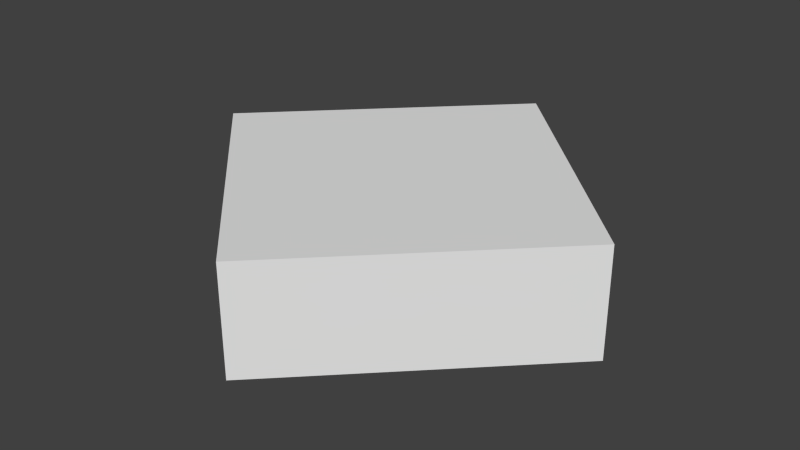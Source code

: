 # Source: shotcollider.blend  (saved by Blender 2.76.0; exported with 4.5.12 LTS)
import bpy
from mathutils import Matrix  # noqa: F401  (used for matrix-valued properties, if any)

bpy.ops.wm.read_factory_settings(use_empty=True)
scene = bpy.context.scene
scene.name = 'Scene'

# ---- collections
col_collection_1 = bpy.data.collections.new('Collection 1'); scene.collection.children.link(col_collection_1)

# ---- world
world_world = bpy.data.worlds.new('World'); scene.world = world_world
world_world.color = (0.05088, 0.05088, 0.05088)
world_world.use_sun_shadow = False
world_world.sun_shadow_jitter_overblur = 0.0
world_world.cycles.sampling_method = 'MANUAL'
world_world.cycles.sample_map_resolution = 256

# ---- meshes
me_cube_002 = bpy.data.meshes.new('Cube.002')
me_cube_002.from_pydata([(0.0, 0.1, 0.0), (0.1, 0.0, 0.0), (-0.1, 0.0, 0.0), (0.0, -0.1, 0.0), (0.0, 0.1, -0.05), (0.1, 0.0, -0.05), (-0.1, 0.0, -0.05), (0.0, -0.1, -0.05)], [], [(2, 3, 1, 0), (6, 4, 5, 7), (3, 2, 6, 7), (0, 1, 5, 4), (2, 0, 4, 6), (1, 3, 7, 5)])
me_cube_002.use_remesh_preserve_volume = False
me_cube_002.use_remesh_preserve_attributes = False
me_cube_002.use_mirror_vertex_groups = False
me_cube_002.update()

# ---- objects
ob_cube = bpy.data.objects.new('Cube', me_cube_002)

# ---- transforms, parenting, visibility, modifiers, constraints
ob_cube.location = (0.0, 0.0, 0.0)
ob_cube.lock_rotation = (True, True, False)
ob_cube.lineart.crease_threshold = 0.0

# ---- collection membership
col_collection_1.objects.link(ob_cube)

# ---- scene / render settings (as saved in the file)
scene.frame_start = 1; scene.frame_end = 250; scene.frame_set(1)
scene.render.engine = 'BLENDER_EEVEE_NEXT'
scene.render.resolution_percentage = 50
scene.render.dither_intensity = 0.0
scene.cycles.use_denoising = False
scene.cycles.samples = 10
scene.cycles.sampling_pattern = 'TABULATED_SOBOL'
scene.cycles.light_sampling_threshold = 0.0
scene.cycles.use_adaptive_sampling = False
scene.cycles.use_light_tree = False
scene.cycles.blur_glossy = 0.0
scene.cycles.pixel_filter_type = 'GAUSSIAN'
scene.cycles.sample_clamp_indirect = 0.0
scene.view_settings.view_transform = 'Standard'
bpy.context.view_layer.update()

# ---- added for rendering (the .blend has no active camera and no usable light): camera, sun
cam_auto = bpy.data.cameras.new('AutoCamera')
cam_auto.lens = 50.0
cam_auto.sensor_width = 36.0
cam_auto.clip_end = 1000.0
ob_auto_camera = bpy.data.objects.new('AutoCamera', cam_auto)
scene.collection.objects.link(ob_auto_camera)
ob_auto_camera.location = (0.265751, -0.318901, 0.1876)
ob_auto_camera.rotation_euler = (1.09748, -7.21219e-08, 0.694738)
scene.camera = ob_auto_camera
light_auto_sun = bpy.data.lights.new('AutoSun', 'SUN')
light_auto_sun.energy = 3.0
light_auto_sun.angle = 0.0523599
ob_auto_sun = bpy.data.objects.new('AutoSun', light_auto_sun)
scene.collection.objects.link(ob_auto_sun)
ob_auto_sun.rotation_euler = (0.872665, 0.174533, 0.523599)
bpy.context.view_layer.update()
